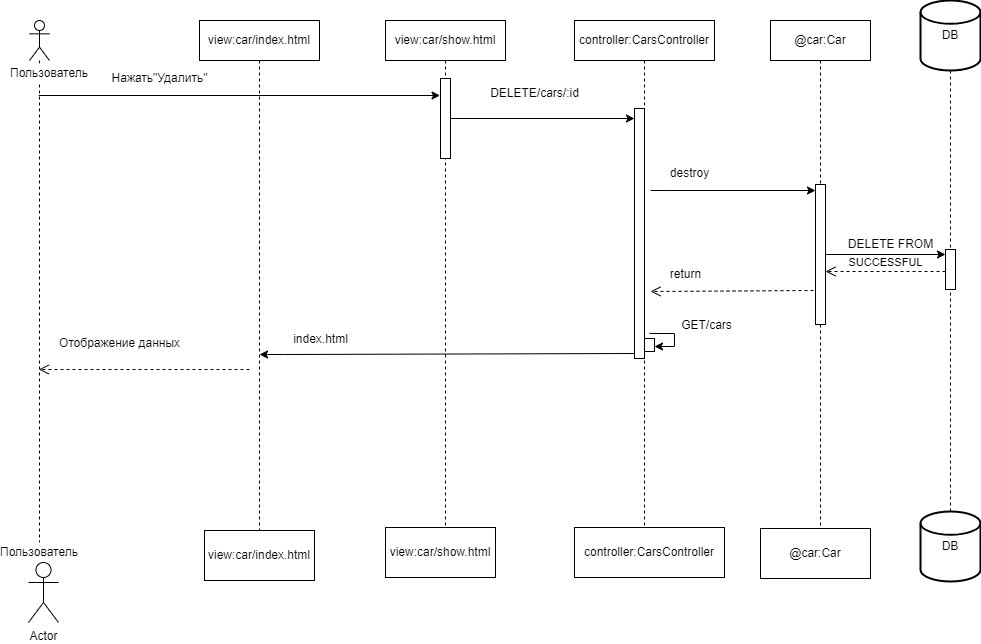

The diagram above was exported from draw.io. Its source (the exported page's mxGraphModel, read from the mxfile embedded in the PNG):
<mxGraphModel dx="1405" dy="1032" grid="1" gridSize="10" guides="1" tooltips="1" connect="1" arrows="1" fold="1" page="1" pageScale="1" pageWidth="827" pageHeight="1169" math="0" shadow="0">
  <root>
    <mxCell id="0" />
    <mxCell id="1" parent="0" />
    <mxCell id="qolRw3gBDTSc2pk-AApk-33" style="rounded=0;orthogonalLoop=1;jettySize=auto;html=1;" parent="1" target="qolRw3gBDTSc2pk-AApk-32" edge="1" source="X0hbH38icEapyV_HKRs1-1">
      <mxGeometry relative="1" as="geometry">
        <mxPoint x="495" y="350" as="sourcePoint" />
        <mxPoint x="820" y="350" as="targetPoint" />
      </mxGeometry>
    </mxCell>
    <mxCell id="qolRw3gBDTSc2pk-AApk-15" style="rounded=0;orthogonalLoop=1;jettySize=auto;html=1;" parent="1" source="qolRw3gBDTSc2pk-AApk-1" edge="1">
      <mxGeometry relative="1" as="geometry">
        <mxPoint x="275" y="325" as="sourcePoint" />
        <mxPoint x="490.5" y="325" as="targetPoint" />
      </mxGeometry>
    </mxCell>
    <mxCell id="qolRw3gBDTSc2pk-AApk-1" value="" style="shape=umlLifeline;perimeter=lifelinePerimeter;whiteSpace=wrap;html=1;container=1;dropTarget=0;collapsible=0;recursiveResize=0;outlineConnect=0;portConstraint=eastwest;newEdgeStyle={&quot;curved&quot;:0,&quot;rounded&quot;:0};participant=umlActor;" parent="1" vertex="1">
      <mxGeometry x="80" y="250" width="20" height="522" as="geometry" />
    </mxCell>
    <mxCell id="qolRw3gBDTSc2pk-AApk-2" value="view:car/index.html" style="shape=umlLifeline;perimeter=lifelinePerimeter;whiteSpace=wrap;html=1;container=1;dropTarget=0;collapsible=0;recursiveResize=0;outlineConnect=0;portConstraint=eastwest;newEdgeStyle={&quot;curved&quot;:0,&quot;rounded&quot;:0};" parent="1" vertex="1">
      <mxGeometry x="250" y="250" width="120" height="540" as="geometry" />
    </mxCell>
    <mxCell id="qolRw3gBDTSc2pk-AApk-6" value="" style="shape=umlLifeline;perimeter=lifelinePerimeter;whiteSpace=wrap;html=1;container=1;dropTarget=0;collapsible=0;recursiveResize=0;outlineConnect=0;portConstraint=eastwest;newEdgeStyle={&quot;curved&quot;:0,&quot;rounded&quot;:0};" parent="1" vertex="1">
      <mxGeometry x="991" y="260" width="20" height="501" as="geometry" />
    </mxCell>
    <mxCell id="qolRw3gBDTSc2pk-AApk-56" value="" style="html=1;points=[[0,0,0,0,5],[0,1,0,0,-5],[1,0,0,0,5],[1,1,0,0,-5]];perimeter=orthogonalPerimeter;outlineConnect=0;targetShapes=umlLifeline;portConstraint=eastwest;newEdgeStyle={&quot;curved&quot;:0,&quot;rounded&quot;:0};" parent="qolRw3gBDTSc2pk-AApk-6" vertex="1">
      <mxGeometry x="5" y="219" width="10" height="40" as="geometry" />
    </mxCell>
    <mxCell id="qolRw3gBDTSc2pk-AApk-7" value="@car:Car" style="shape=umlLifeline;perimeter=lifelinePerimeter;whiteSpace=wrap;html=1;container=1;dropTarget=0;collapsible=0;recursiveResize=0;outlineConnect=0;portConstraint=eastwest;newEdgeStyle={&quot;curved&quot;:0,&quot;rounded&quot;:0};" parent="1" vertex="1">
      <mxGeometry x="821" y="250" width="100" height="531" as="geometry" />
    </mxCell>
    <mxCell id="qolRw3gBDTSc2pk-AApk-41" value="" style="html=1;points=[[0,0,0,0,5],[0,1,0,0,-5],[1,0,0,0,5],[1,1,0,0,-5]];perimeter=orthogonalPerimeter;outlineConnect=0;targetShapes=umlLifeline;portConstraint=eastwest;newEdgeStyle={&quot;curved&quot;:0,&quot;rounded&quot;:0};" parent="qolRw3gBDTSc2pk-AApk-7" vertex="1">
      <mxGeometry x="45" y="164" width="10" height="140" as="geometry" />
    </mxCell>
    <mxCell id="qolRw3gBDTSc2pk-AApk-9" value="controller:CarsController" style="shape=umlLifeline;perimeter=lifelinePerimeter;whiteSpace=wrap;html=1;container=1;dropTarget=0;collapsible=0;recursiveResize=0;outlineConnect=0;portConstraint=eastwest;newEdgeStyle={&quot;curved&quot;:0,&quot;rounded&quot;:0};" parent="1" vertex="1">
      <mxGeometry x="625" y="250" width="140" height="540" as="geometry" />
    </mxCell>
    <mxCell id="qolRw3gBDTSc2pk-AApk-32" value="" style="html=1;points=[[0,0,0,0,5],[0,1,0,0,-5],[1,0,0,0,5],[1,1,0,0,-5]];perimeter=orthogonalPerimeter;outlineConnect=0;targetShapes=umlLifeline;portConstraint=eastwest;newEdgeStyle={&quot;curved&quot;:0,&quot;rounded&quot;:0};" parent="qolRw3gBDTSc2pk-AApk-9" vertex="1">
      <mxGeometry x="60" y="88" width="10" height="250" as="geometry" />
    </mxCell>
    <mxCell id="qolRw3gBDTSc2pk-AApk-10" value="view:car/show.html" style="shape=umlLifeline;perimeter=lifelinePerimeter;whiteSpace=wrap;html=1;container=1;dropTarget=0;collapsible=0;recursiveResize=0;outlineConnect=0;portConstraint=eastwest;newEdgeStyle={&quot;curved&quot;:0,&quot;rounded&quot;:0};" parent="1" vertex="1">
      <mxGeometry x="436" y="250" width="120" height="540" as="geometry" />
    </mxCell>
    <mxCell id="qolRw3gBDTSc2pk-AApk-12" value="DB" style="strokeWidth=2;html=1;shape=mxgraph.flowchart.database;whiteSpace=wrap;" parent="1" vertex="1">
      <mxGeometry x="971" y="230" width="60" height="70" as="geometry" />
    </mxCell>
    <mxCell id="qolRw3gBDTSc2pk-AApk-16" value="Нажать&quot;Удалить&quot;" style="text;html=1;align=center;verticalAlign=middle;resizable=0;points=[];autosize=1;strokeColor=none;fillColor=none;" parent="1" vertex="1">
      <mxGeometry x="150" y="293" width="120" height="30" as="geometry" />
    </mxCell>
    <mxCell id="qolRw3gBDTSc2pk-AApk-34" value="DELETE/cars/:id" style="text;html=1;align=center;verticalAlign=middle;resizable=0;points=[];autosize=1;strokeColor=none;fillColor=default;" parent="1" vertex="1">
      <mxGeometry x="530" y="308" width="110" height="30" as="geometry" />
    </mxCell>
    <mxCell id="qolRw3gBDTSc2pk-AApk-42" style="rounded=0;orthogonalLoop=1;jettySize=auto;html=1;" parent="1" target="qolRw3gBDTSc2pk-AApk-41" edge="1">
      <mxGeometry relative="1" as="geometry">
        <mxPoint x="701" y="420" as="sourcePoint" />
        <mxPoint x="861" y="421" as="targetPoint" />
        <Array as="points">
          <mxPoint x="721" y="420" />
        </Array>
      </mxGeometry>
    </mxCell>
    <mxCell id="qolRw3gBDTSc2pk-AApk-54" style="rounded=0;orthogonalLoop=1;jettySize=auto;html=1;" parent="1" target="qolRw3gBDTSc2pk-AApk-56" edge="1" source="qolRw3gBDTSc2pk-AApk-41">
      <mxGeometry relative="1" as="geometry">
        <mxPoint x="876" y="481" as="sourcePoint" />
        <mxPoint x="1000.5000000000002" y="480.9999999999999" as="targetPoint" />
      </mxGeometry>
    </mxCell>
    <mxCell id="qolRw3gBDTSc2pk-AApk-55" value="DELETE FROM" style="text;html=1;align=center;verticalAlign=middle;resizable=0;points=[];autosize=1;strokeColor=none;fillColor=none;" parent="1" vertex="1">
      <mxGeometry x="886" y="459" width="110" height="30" as="geometry" />
    </mxCell>
    <mxCell id="qolRw3gBDTSc2pk-AApk-57" value="SUCCESSFUL" style="html=1;verticalAlign=bottom;endArrow=open;dashed=1;endSize=8;curved=0;rounded=0;" parent="1" source="qolRw3gBDTSc2pk-AApk-56" edge="1">
      <mxGeometry relative="1" as="geometry">
        <mxPoint x="1276" y="501" as="sourcePoint" />
        <mxPoint x="876" y="501" as="targetPoint" />
      </mxGeometry>
    </mxCell>
    <mxCell id="qolRw3gBDTSc2pk-AApk-59" value="" style="html=1;verticalAlign=bottom;endArrow=open;dashed=1;endSize=8;curved=0;rounded=0;" parent="1" edge="1">
      <mxGeometry relative="1" as="geometry">
        <mxPoint x="864" y="520" as="sourcePoint" />
        <mxPoint x="701" y="521" as="targetPoint" />
      </mxGeometry>
    </mxCell>
    <mxCell id="qolRw3gBDTSc2pk-AApk-61" value="return" style="text;html=1;align=center;verticalAlign=middle;resizable=0;points=[];autosize=1;strokeColor=none;fillColor=none;" parent="1" vertex="1">
      <mxGeometry x="711" y="489" width="50" height="30" as="geometry" />
    </mxCell>
    <mxCell id="qolRw3gBDTSc2pk-AApk-62" value="" style="html=1;points=[[0,0,0,0,5],[0,1,0,0,-5],[1,0,0,0,5],[1,1,0,0,-5]];perimeter=orthogonalPerimeter;outlineConnect=0;targetShapes=umlLifeline;portConstraint=eastwest;newEdgeStyle={&quot;curved&quot;:0,&quot;rounded&quot;:0};" parent="1" vertex="1">
      <mxGeometry x="695" y="568" width="10" height="13" as="geometry" />
    </mxCell>
    <mxCell id="qolRw3gBDTSc2pk-AApk-63" value="" style="group" parent="1" vertex="1" connectable="0">
      <mxGeometry x="700" y="563" width="25" height="13" as="geometry" />
    </mxCell>
    <mxCell id="qolRw3gBDTSc2pk-AApk-64" value="" style="endArrow=none;html=1;rounded=0;" parent="qolRw3gBDTSc2pk-AApk-63" edge="1">
      <mxGeometry width="50" height="50" relative="1" as="geometry">
        <mxPoint as="sourcePoint" />
        <mxPoint x="25" as="targetPoint" />
      </mxGeometry>
    </mxCell>
    <mxCell id="qolRw3gBDTSc2pk-AApk-65" value="" style="endArrow=none;html=1;rounded=0;" parent="qolRw3gBDTSc2pk-AApk-63" edge="1">
      <mxGeometry width="50" height="50" relative="1" as="geometry">
        <mxPoint x="25" as="sourcePoint" />
        <mxPoint x="25" y="13" as="targetPoint" />
      </mxGeometry>
    </mxCell>
    <mxCell id="qolRw3gBDTSc2pk-AApk-66" value="" style="endArrow=none;html=1;rounded=0;startArrow=classic;startFill=1;" parent="qolRw3gBDTSc2pk-AApk-63" source="qolRw3gBDTSc2pk-AApk-62" edge="1">
      <mxGeometry width="50" height="50" relative="1" as="geometry">
        <mxPoint y="13" as="sourcePoint" />
        <mxPoint x="25" y="13" as="targetPoint" />
      </mxGeometry>
    </mxCell>
    <mxCell id="qolRw3gBDTSc2pk-AApk-67" value="GET/cars" style="text;html=1;align=center;verticalAlign=middle;resizable=0;points=[];autosize=1;strokeColor=none;fillColor=none;" parent="1" vertex="1">
      <mxGeometry x="722" y="540" width="70" height="30" as="geometry" />
    </mxCell>
    <mxCell id="qolRw3gBDTSc2pk-AApk-68" style="rounded=0;orthogonalLoop=1;jettySize=auto;html=1;exitX=0;exitY=1;exitDx=0;exitDy=-5;exitPerimeter=0;" parent="1" source="qolRw3gBDTSc2pk-AApk-32" edge="1">
      <mxGeometry relative="1" as="geometry">
        <mxPoint x="490" y="584" as="sourcePoint" />
        <mxPoint x="310" y="584" as="targetPoint" />
        <Array as="points">
          <mxPoint x="335" y="584" />
        </Array>
      </mxGeometry>
    </mxCell>
    <mxCell id="qolRw3gBDTSc2pk-AApk-70" value="index.html" style="text;html=1;align=center;verticalAlign=middle;resizable=0;points=[];autosize=1;strokeColor=none;fillColor=none;" parent="1" vertex="1">
      <mxGeometry x="331" y="554" width="80" height="30" as="geometry" />
    </mxCell>
    <mxCell id="qolRw3gBDTSc2pk-AApk-71" value="" style="html=1;verticalAlign=bottom;endArrow=open;dashed=1;endSize=8;curved=0;rounded=0;" parent="1" target="qolRw3gBDTSc2pk-AApk-1" edge="1">
      <mxGeometry relative="1" as="geometry">
        <mxPoint x="300" y="599" as="sourcePoint" />
        <mxPoint x="248" y="598" as="targetPoint" />
      </mxGeometry>
    </mxCell>
    <mxCell id="qolRw3gBDTSc2pk-AApk-72" value="Отображение данных" style="text;html=1;align=center;verticalAlign=middle;resizable=0;points=[];autosize=1;strokeColor=none;fillColor=none;" parent="1" vertex="1">
      <mxGeometry x="100" y="558" width="140" height="30" as="geometry" />
    </mxCell>
    <mxCell id="qolRw3gBDTSc2pk-AApk-73" value="Пользователь" style="text;html=1;align=center;verticalAlign=middle;whiteSpace=wrap;rounded=0;fillColor=default;" parent="1" vertex="1">
      <mxGeometry x="70" y="293" width="60" height="20" as="geometry" />
    </mxCell>
    <mxCell id="qolRw3gBDTSc2pk-AApk-74" value="Пользователь" style="text;html=1;align=center;verticalAlign=middle;whiteSpace=wrap;rounded=0;fillColor=default;" parent="1" vertex="1">
      <mxGeometry x="60" y="772" width="60" height="20" as="geometry" />
    </mxCell>
    <mxCell id="qolRw3gBDTSc2pk-AApk-76" value="Actor" style="shape=umlActor;verticalLabelPosition=bottom;verticalAlign=top;html=1;" parent="1" vertex="1">
      <mxGeometry x="79" y="792" width="30" height="60" as="geometry" />
    </mxCell>
    <mxCell id="qolRw3gBDTSc2pk-AApk-77" value="view:car/index.html" style="html=1;whiteSpace=wrap;" parent="1" vertex="1">
      <mxGeometry x="255" y="760" width="110" height="50" as="geometry" />
    </mxCell>
    <mxCell id="qolRw3gBDTSc2pk-AApk-79" value="view:car/show.html" style="html=1;whiteSpace=wrap;" parent="1" vertex="1">
      <mxGeometry x="436" y="757" width="110" height="50" as="geometry" />
    </mxCell>
    <mxCell id="qolRw3gBDTSc2pk-AApk-80" value="controller:CarsController" style="html=1;whiteSpace=wrap;" parent="1" vertex="1">
      <mxGeometry x="625" y="757" width="150" height="50" as="geometry" />
    </mxCell>
    <mxCell id="qolRw3gBDTSc2pk-AApk-83" value="@car:Car" style="html=1;whiteSpace=wrap;" parent="1" vertex="1">
      <mxGeometry x="811" y="758" width="110" height="50" as="geometry" />
    </mxCell>
    <mxCell id="qolRw3gBDTSc2pk-AApk-84" value="DB" style="strokeWidth=2;html=1;shape=mxgraph.flowchart.database;whiteSpace=wrap;" parent="1" vertex="1">
      <mxGeometry x="971" y="741" width="60" height="70" as="geometry" />
    </mxCell>
    <mxCell id="X0hbH38icEapyV_HKRs1-10" value="destroy" style="text;html=1;align=center;verticalAlign=middle;resizable=0;points=[];autosize=1;strokeColor=none;fillColor=none;" vertex="1" parent="1">
      <mxGeometry x="710" y="388" width="60" height="30" as="geometry" />
    </mxCell>
    <mxCell id="X0hbH38icEapyV_HKRs1-11" value="" style="rounded=0;orthogonalLoop=1;jettySize=auto;html=1;" edge="1" parent="1" target="qolRw3gBDTSc2pk-AApk-41">
      <mxGeometry relative="1" as="geometry">
        <mxPoint x="876" y="481" as="sourcePoint" />
        <mxPoint x="996" y="481" as="targetPoint" />
      </mxGeometry>
    </mxCell>
    <mxCell id="X0hbH38icEapyV_HKRs1-12" value="" style="rounded=0;orthogonalLoop=1;jettySize=auto;html=1;" edge="1" parent="1" target="X0hbH38icEapyV_HKRs1-1">
      <mxGeometry relative="1" as="geometry">
        <mxPoint x="495" y="350" as="sourcePoint" />
        <mxPoint x="685" y="350" as="targetPoint" />
      </mxGeometry>
    </mxCell>
    <mxCell id="X0hbH38icEapyV_HKRs1-1" value="" style="html=1;points=[[0,0,0,0,5],[0,1,0,0,-5],[1,0,0,0,5],[1,1,0,0,-5]];perimeter=orthogonalPerimeter;outlineConnect=0;targetShapes=umlLifeline;portConstraint=eastwest;newEdgeStyle={&quot;curved&quot;:0,&quot;rounded&quot;:0};" vertex="1" parent="1">
      <mxGeometry x="491" y="308" width="10" height="80" as="geometry" />
    </mxCell>
  </root>
</mxGraphModel>